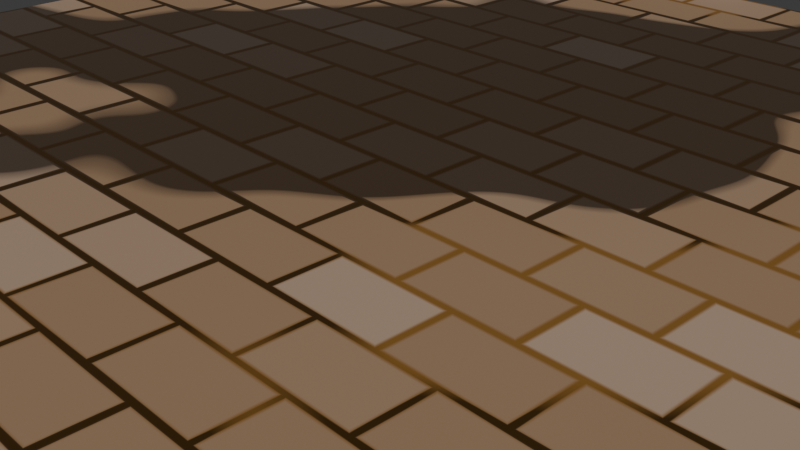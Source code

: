 # Source: ReflectivePuddleTest.blend  (saved by Blender 4.5.90; exported with 4.5.12 LTS)
import bpy
from mathutils import Matrix  # noqa: F401  (used for matrix-valued properties, if any)

bpy.ops.wm.read_factory_settings(use_empty=True)
scene = bpy.context.scene
scene.name = 'Scene'

# ---- collections
col_collection = bpy.data.collections.new('Collection'); scene.collection.children.link(col_collection)

# ---- materials (node trees are filled in below, after node groups)
mat_material_001 = bpy.data.materials.new('Material.001')

# ---- material node trees
mat_material_001.use_nodes = True; mat_material_001.node_tree.nodes.clear()
_N = mat_material_001.node_tree.nodes; _L = mat_material_001.node_tree.links
n0 = _N.new('ShaderNodeBsdfPrincipled'); n0.name = 'Principled BSDF'; n0.location = (184, 83)
n0.inputs[3].default_value = 1.3
n1 = _N.new('ShaderNodeOutputMaterial'); n1.name = 'Material Output'; n1.location = (584, 83)
n2 = _N.new('ShaderNodeMix'); n2.name = 'Mix'; n2.location = (-265, 16)
n2.data_type = 'RGBA'
n2.inputs[7].default_value = (0.0, 0.0, 0.0, 1.0)
n3 = _N.new('ShaderNodeMapRange'); n3.name = 'Map Range'; n3.location = (-580, -71)
n3.inputs[1].default_value = -0.1
n3.inputs[2].default_value = 1.2
n3.inputs[3].default_value = 3.0
n3.inputs[4].default_value = -0.5
n4 = _N.new('ShaderNodeTexNoise'); n4.name = 'Noise Texture'; n4.location = (-1126, 260)
n4.noise_dimensions = '4D'
n4.inputs[1].default_value = 1.6
n4.inputs[2].default_value = 2.8
n5 = _N.new('ShaderNodeMix'); n5.name = 'Mix.001'; n5.location = (-261, -234)
n5.data_type = 'RGBA'
n5.inputs[7].default_value = (0.0, 0.0002861, 1.0, 1.0)
n6 = _N.new('ShaderNodeMix'); n6.name = 'Mix.002'; n6.location = (-41, 417)
n6.data_type = 'RGBA'
n6.blend_type = 'MULTIPLY'
n6.inputs[7].default_value = (0.182, 0.1835, 0.1882, 1.0)
n7 = _N.new('ShaderNodeRGB'); n7.name = 'RGB'; n7.location = (-626, 291)
n7.outputs[0].default_value = (0.4959, 0.2371, 0.05379, 1.0)
n8 = _N.new('ShaderNodeValToRGB'); n8.name = 'Color Ramp'; n8.location = (-416, 623)
while len(n8.color_ramp.elements) > 1: n8.color_ramp.elements.remove(n8.color_ramp.elements[-1])
n8.color_ramp.elements[0].position = 0.4227; n8.color_ramp.elements[0].color = (0.0, 0.0, 0.0, 1.0)
_e = n8.color_ramp.elements.new(0.4943); _e.color = (0.061, 0.061, 0.061, 1.0)
_e = n8.color_ramp.elements.new(0.6932); _e.color = (0.0615, 0.0615, 0.0615, 1.0)
_e = n8.color_ramp.elements.new(0.7227); _e.color = (1.0, 1.0, 1.0, 1.0)
n9 = _N.new('ShaderNodeTexBrick'); n9.name = 'Brick Texture'; n9.location = (-1349, -374)
n9.inputs[4].default_value = 5.5
n9.inputs[6].default_value = 0.7
n9.inputs[7].default_value = 0.6
n9.inputs[8].default_value = 0.4
n10 = _N.new('ShaderNodeMix'); n10.name = 'Mix.003'; n10.location = (-260, 270)
n10.data_type = 'RGBA'
n11 = _N.new('ShaderNodeValToRGB'); n11.name = 'Color Ramp.001'; n11.location = (-582, -366)
while len(n11.color_ramp.elements) > 1: n11.color_ramp.elements.remove(n11.color_ramp.elements[-1])
n11.color_ramp.elements[0].position = 0.04545; n11.color_ramp.elements[0].color = (0.0, 0.002546, 0.8341, 1.0)
_e = n11.color_ramp.elements.new(0.7773); _e.color = (0.03445, 0.0, 1.0, 1.0)
n12 = _N.new('ShaderNodeMix'); n12.name = 'Mix.004'; n12.location = (-892, 113)
n12.data_type = 'RGBA'
n12.blend_type = 'OVERLAY'
n13 = _N.new('ShaderNodeMapRange'); n13.name = 'Map Range.001'; n13.location = (-1125, -80)
n13.inputs[2].default_value = 8.3
n13.inputs[3].default_value = 1.0
n13.inputs[4].default_value = 0.0
n14 = _N.new('ShaderNodeValue'); n14.name = 'Value'; n14.location = (-869, -358)
n14.outputs[0].default_value = 1.0
_L.new(n2.outputs[2], n0.inputs[2])
_L.new(n3.outputs[0], n2.inputs[0])
_L.new(n12.outputs[2], n3.inputs[0])
_L.new(n3.outputs[0], n5.inputs[0])
_L.new(n8.outputs[0], n6.inputs[0])
_L.new(n6.outputs[2], n0.inputs[0])
_L.new(n10.outputs[2], n6.inputs[6])
_L.new(n3.outputs[0], n8.inputs[0])
_L.new(n7.outputs[0], n10.inputs[6])
_L.new(n9.outputs[0], n10.inputs[7])
_L.new(n11.outputs[0], n5.inputs[6])
_L.new(n9.outputs[0], n11.inputs[0])
_L.new(n0.outputs[0], n1.inputs[0])
_L.new(n4.outputs[0], n12.inputs[6])
_L.new(n9.outputs[1], n13.inputs[0])
_L.new(n13.outputs[0], n12.inputs[7])
_L.new(n5.outputs[2], n0.inputs[5])
_L.new(n14.outputs[0], n2.inputs[6])
n1.is_active_output = True

# ---- world
world_world = bpy.data.worlds.new('World'); scene.world = world_world
world_world.use_nodes = True; world_world.node_tree.nodes.clear()
_N = world_world.node_tree.nodes; _L = world_world.node_tree.links
n0 = _N.new('ShaderNodeOutputWorld'); n0.name = 'World Output'; n0.location = (200, 100)
n1 = _N.new('ShaderNodeBackground'); n1.name = 'Background'; n1.location = (-200, 100)
n1.inputs[0].default_value = (0.05088, 0.05088, 0.05088, 1.0)
_L.new(n1.outputs[0], n0.inputs[0])
n0.is_active_output = True
world_world.color = (0.05088, 0.05088, 0.05088)
world_world.sun_shadow_jitter_overblur = 0.0

# ---- cameras
cam_camera = bpy.data.cameras.new('Camera')
cam_camera.clip_end = 100.0
cam_camera.ortho_scale = 7.314

# ---- lights
light_light = bpy.data.lights.new('Light', 'SUN')
light_light.exposure = -7.671
light_light.angle = 0.1993
light_light.energy = 500.0
light_light.shadow_soft_size = 0.1
light_light.shadow_cascade_max_distance = 1000.0

# ---- meshes
me_plane = bpy.data.meshes.new('Plane')
me_plane.from_pydata([(-1.0, -1.0, 0.0), (1.0, -1.0, 0.0), (-1.0, 1.0, 0.0), (1.0, 1.0, 0.0)], [], [(0, 1, 3, 2)])
_uv = me_plane.uv_layers.new(name='UVMap')
_uv.uv.foreach_set('vector', [0.0, 0.0, 1.0, 0.0, 1.0, 1.0, 0.0, 1.0])
me_plane.materials.append(mat_material_001)
me_plane.update()

# ---- objects
ob_light = bpy.data.objects.new('Light', light_light)
ob_camera = bpy.data.objects.new('Camera', cam_camera)
ob_plane = bpy.data.objects.new('Plane', me_plane)

# ---- transforms, parenting, visibility, modifiers, constraints
ob_light.location = (4.076, 1.005, 5.904)
ob_light.rotation_euler = (0.6503, 0.05522, 1.866)
ob_light.lock_rotations_4d = False
ob_light.empty_display_type = 'ARROWS'
ob_light.color = (0.0, 0.0, 0.0, 0.0)
ob_light.lineart.crease_threshold = 0.0
ob_camera.location = (7.359, -6.926, 4.958)
ob_camera.rotation_euler = (1.109, 0.0, 0.8149)
ob_camera.lock_rotations_4d = False
ob_camera.empty_display_type = 'ARROWS'
ob_camera.color = (0.0, 0.0, 0.0, 0.0)
ob_camera.display_type = 'WIRE'
ob_camera.lineart.crease_threshold = 0.0
ob_plane.location = (0.0, 0.0, 0.0)
ob_plane.scale = (10.0, 10.0, 10.0)

# ---- collection membership
col_collection.objects.link(ob_light)
col_collection.objects.link(ob_camera)
col_collection.objects.link(ob_plane)

# ---- scene / render settings (as saved in the file)
scene.camera = ob_camera
scene.frame_start = 1; scene.frame_end = 250; scene.frame_set(1)
scene.render.engine = 'BLENDER_EEVEE_NEXT'
bpy.context.view_layer.update()
